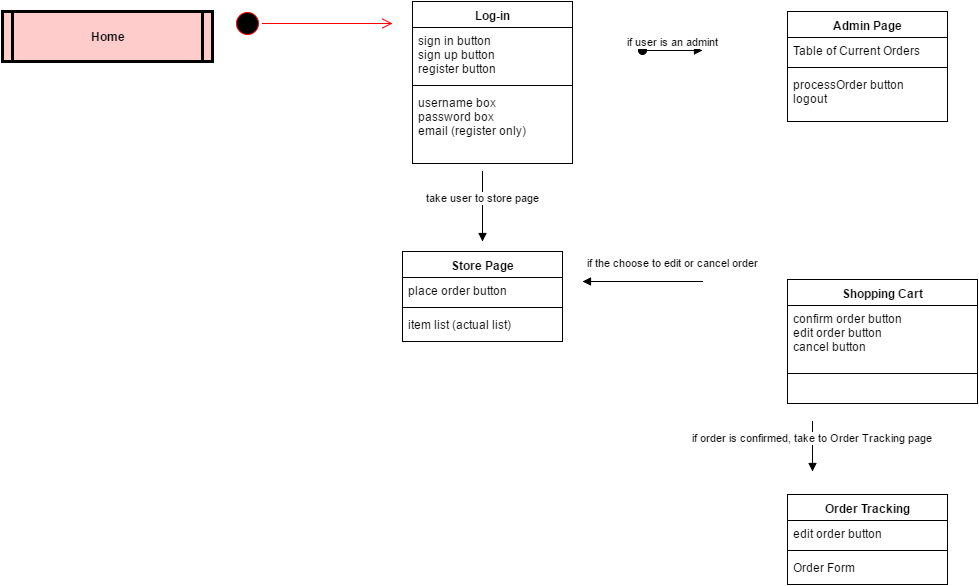

The diagram above was exported from draw.io. Its source (the exported page's mxGraphModel, read from the mxfile embedded in the PNG):
<mxGraphModel dx="2260" dy="780" grid="1" gridSize="10" guides="1" tooltips="1" connect="1" arrows="1" fold="1" page="1" pageScale="1" pageWidth="826" pageHeight="1169" background="#ffffff" math="0" shadow="0">
  <root>
    <mxCell id="0" style=";html=1;" />
    <mxCell id="1" style=";html=1;" parent="0" />
    <mxCell id="5" value="Home" style="shape=process;whiteSpace=wrap;align=center;verticalAlign=middle;size=0.0475;fontStyle=1;strokeWidth=3;fillColor=#FFCCCC;html=1;" vertex="1" parent="1">
      <mxGeometry x="-60" y="140" width="210" height="50" as="geometry" />
    </mxCell>
    <mxCell id="61042e1411a91cc2-97" value="Log-in" style="swimlane;html=1;fontStyle=1;align=center;verticalAlign=top;childLayout=stackLayout;horizontal=1;startSize=26;horizontalStack=0;resizeParent=1;resizeLast=0;collapsible=1;marginBottom=0;swimlaneFillColor=#ffffff;" vertex="1" parent="1">
      <mxGeometry x="350" y="130" width="160" height="162" as="geometry" />
    </mxCell>
    <mxCell id="61042e1411a91cc2-98" value="sign in button&lt;div&gt;sign up button&lt;/div&gt;&lt;div&gt;register button&lt;/div&gt;" style="text;html=1;strokeColor=none;fillColor=none;align=left;verticalAlign=top;spacingLeft=4;spacingRight=4;whiteSpace=wrap;overflow=hidden;rotatable=0;points=[[0,0.5],[1,0.5]];portConstraint=eastwest;" vertex="1" parent="61042e1411a91cc2-97">
      <mxGeometry y="26" width="160" height="54" as="geometry" />
    </mxCell>
    <mxCell id="61042e1411a91cc2-99" value="" style="line;html=1;strokeWidth=1;fillColor=none;align=left;verticalAlign=middle;spacingTop=-1;spacingLeft=3;spacingRight=3;rotatable=0;labelPosition=right;points=[];portConstraint=eastwest;" vertex="1" parent="61042e1411a91cc2-97">
      <mxGeometry y="80" width="160" height="8" as="geometry" />
    </mxCell>
    <mxCell id="61042e1411a91cc2-100" value="username box&lt;div&gt;password box&lt;/div&gt;&lt;div&gt;email (register only)&lt;/div&gt;" style="text;html=1;strokeColor=none;fillColor=none;align=left;verticalAlign=top;spacingLeft=4;spacingRight=4;whiteSpace=wrap;overflow=hidden;rotatable=0;points=[[0,0.5],[1,0.5]];portConstraint=eastwest;" vertex="1" parent="61042e1411a91cc2-97">
      <mxGeometry y="88" width="160" height="64" as="geometry" />
    </mxCell>
    <mxCell id="61042e1411a91cc2-105" value="Store Page" style="swimlane;html=1;fontStyle=1;align=center;verticalAlign=top;childLayout=stackLayout;horizontal=1;startSize=26;horizontalStack=0;resizeParent=1;resizeLast=0;collapsible=1;marginBottom=0;swimlaneFillColor=#ffffff;" vertex="1" parent="1">
      <mxGeometry x="340" y="380" width="160" height="90" as="geometry" />
    </mxCell>
    <mxCell id="61042e1411a91cc2-106" value="place order button" style="text;html=1;strokeColor=none;fillColor=none;align=left;verticalAlign=top;spacingLeft=4;spacingRight=4;whiteSpace=wrap;overflow=hidden;rotatable=0;points=[[0,0.5],[1,0.5]];portConstraint=eastwest;" vertex="1" parent="61042e1411a91cc2-105">
      <mxGeometry y="26" width="160" height="26" as="geometry" />
    </mxCell>
    <mxCell id="61042e1411a91cc2-107" value="" style="line;html=1;strokeWidth=1;fillColor=none;align=left;verticalAlign=middle;spacingTop=-1;spacingLeft=3;spacingRight=3;rotatable=0;labelPosition=right;points=[];portConstraint=eastwest;" vertex="1" parent="61042e1411a91cc2-105">
      <mxGeometry y="52" width="160" height="8" as="geometry" />
    </mxCell>
    <mxCell id="61042e1411a91cc2-108" value="item list (actual list)&lt;div&gt;&lt;br&gt;&lt;/div&gt;" style="text;html=1;strokeColor=none;fillColor=none;align=left;verticalAlign=top;spacingLeft=4;spacingRight=4;whiteSpace=wrap;overflow=hidden;rotatable=0;points=[[0,0.5],[1,0.5]];portConstraint=eastwest;" vertex="1" parent="61042e1411a91cc2-105">
      <mxGeometry y="60" width="160" height="26" as="geometry" />
    </mxCell>
    <mxCell id="61042e1411a91cc2-109" value="" style="ellipse;html=1;shape=startState;fillColor=#000000;strokeColor=#ff0000;" vertex="1" parent="1">
      <mxGeometry x="170" y="137" width="30" height="30" as="geometry" />
    </mxCell>
    <mxCell id="61042e1411a91cc2-110" value="" style="edgeStyle=orthogonalEdgeStyle;html=1;verticalAlign=bottom;endArrow=open;endSize=8;strokeColor=#ff0000;" edge="1" parent="1" source="61042e1411a91cc2-109">
      <mxGeometry relative="1" as="geometry">
        <mxPoint x="330" y="152" as="targetPoint" />
      </mxGeometry>
    </mxCell>
    <mxCell id="61042e1411a91cc2-117" value="take user to store page" style="html=1;verticalAlign=bottom;endArrow=block;" edge="1" parent="1">
      <mxGeometry width="80" relative="1" as="geometry">
        <mxPoint x="420" y="300" as="sourcePoint" />
        <mxPoint x="420" y="370" as="targetPoint" />
      </mxGeometry>
    </mxCell>
    <mxCell id="61042e1411a91cc2-118" value="Shopping Cart" style="swimlane;html=1;fontStyle=1;align=center;verticalAlign=top;childLayout=stackLayout;horizontal=1;startSize=26;horizontalStack=0;resizeParent=1;resizeLast=0;collapsible=1;marginBottom=0;swimlaneFillColor=#ffffff;" vertex="1" parent="1">
      <mxGeometry x="725" y="408" width="190" height="124" as="geometry" />
    </mxCell>
    <mxCell id="61042e1411a91cc2-119" value="confirm order button&lt;div&gt;edit order button&amp;nbsp;&lt;/div&gt;&lt;div&gt;cancel button&lt;/div&gt;" style="text;html=1;strokeColor=none;fillColor=none;align=left;verticalAlign=top;spacingLeft=4;spacingRight=4;whiteSpace=wrap;overflow=hidden;rotatable=0;points=[[0,0.5],[1,0.5]];portConstraint=eastwest;" vertex="1" parent="61042e1411a91cc2-118">
      <mxGeometry y="26" width="190" height="64" as="geometry" />
    </mxCell>
    <mxCell id="61042e1411a91cc2-120" value="" style="line;html=1;strokeWidth=1;fillColor=none;align=left;verticalAlign=middle;spacingTop=-1;spacingLeft=3;spacingRight=3;rotatable=0;labelPosition=right;points=[];portConstraint=eastwest;" vertex="1" parent="61042e1411a91cc2-118">
      <mxGeometry y="90" width="190" height="8" as="geometry" />
    </mxCell>
    <mxCell id="61042e1411a91cc2-122" value="if the choose to edit or cancel order" style="html=1;verticalAlign=bottom;endArrow=block;" edge="1" parent="1">
      <mxGeometry x="-0.5" y="-10" width="80" relative="1" as="geometry">
        <mxPoint x="640" y="410" as="sourcePoint" />
        <mxPoint x="520" y="410" as="targetPoint" />
        <mxPoint as="offset" />
      </mxGeometry>
    </mxCell>
    <mxCell id="61042e1411a91cc2-123" value="Order Tracking" style="swimlane;html=1;fontStyle=1;align=center;verticalAlign=top;childLayout=stackLayout;horizontal=1;startSize=26;horizontalStack=0;resizeParent=1;resizeLast=0;collapsible=1;marginBottom=0;swimlaneFillColor=#ffffff;" vertex="1" parent="1">
      <mxGeometry x="725" y="623" width="160" height="90" as="geometry" />
    </mxCell>
    <mxCell id="61042e1411a91cc2-124" value="edit order button" style="text;html=1;strokeColor=none;fillColor=none;align=left;verticalAlign=top;spacingLeft=4;spacingRight=4;whiteSpace=wrap;overflow=hidden;rotatable=0;points=[[0,0.5],[1,0.5]];portConstraint=eastwest;" vertex="1" parent="61042e1411a91cc2-123">
      <mxGeometry y="26" width="160" height="26" as="geometry" />
    </mxCell>
    <mxCell id="61042e1411a91cc2-125" value="" style="line;html=1;strokeWidth=1;fillColor=none;align=left;verticalAlign=middle;spacingTop=-1;spacingLeft=3;spacingRight=3;rotatable=0;labelPosition=right;points=[];portConstraint=eastwest;" vertex="1" parent="61042e1411a91cc2-123">
      <mxGeometry y="52" width="160" height="8" as="geometry" />
    </mxCell>
    <mxCell id="61042e1411a91cc2-126" value="Order Form" style="text;html=1;strokeColor=none;fillColor=none;align=left;verticalAlign=top;spacingLeft=4;spacingRight=4;whiteSpace=wrap;overflow=hidden;rotatable=0;points=[[0,0.5],[1,0.5]];portConstraint=eastwest;" vertex="1" parent="61042e1411a91cc2-123">
      <mxGeometry y="60" width="160" height="26" as="geometry" />
    </mxCell>
    <mxCell id="61042e1411a91cc2-127" value="if order is confirmed, take to Order Tracking page" style="html=1;verticalAlign=bottom;endArrow=block;" edge="1" parent="1">
      <mxGeometry width="80" relative="1" as="geometry">
        <mxPoint x="750" y="550" as="sourcePoint" />
        <mxPoint x="750" y="600" as="targetPoint" />
      </mxGeometry>
    </mxCell>
    <mxCell id="70f110d1dd27563e-5" value="Admin Page" style="swimlane;html=1;fontStyle=1;align=center;verticalAlign=top;childLayout=stackLayout;horizontal=1;startSize=26;horizontalStack=0;resizeParent=1;resizeLast=0;collapsible=1;marginBottom=0;swimlaneFillColor=#ffffff;" vertex="1" parent="1">
      <mxGeometry x="725" y="140" width="160" height="110" as="geometry" />
    </mxCell>
    <mxCell id="70f110d1dd27563e-6" value="Table of Current Orders" style="text;html=1;strokeColor=none;fillColor=none;align=left;verticalAlign=top;spacingLeft=4;spacingRight=4;whiteSpace=wrap;overflow=hidden;rotatable=0;points=[[0,0.5],[1,0.5]];portConstraint=eastwest;" vertex="1" parent="70f110d1dd27563e-5">
      <mxGeometry y="26" width="160" height="26" as="geometry" />
    </mxCell>
    <mxCell id="70f110d1dd27563e-7" value="" style="line;html=1;strokeWidth=1;fillColor=none;align=left;verticalAlign=middle;spacingTop=-1;spacingLeft=3;spacingRight=3;rotatable=0;labelPosition=right;points=[];portConstraint=eastwest;" vertex="1" parent="70f110d1dd27563e-5">
      <mxGeometry y="52" width="160" height="8" as="geometry" />
    </mxCell>
    <mxCell id="70f110d1dd27563e-8" value="processOrder button&lt;div&gt;logout&lt;/div&gt;" style="text;html=1;strokeColor=none;fillColor=none;align=left;verticalAlign=top;spacingLeft=4;spacingRight=4;whiteSpace=wrap;overflow=hidden;rotatable=0;points=[[0,0.5],[1,0.5]];portConstraint=eastwest;" vertex="1" parent="70f110d1dd27563e-5">
      <mxGeometry y="60" width="160" height="50" as="geometry" />
    </mxCell>
    <mxCell id="70f110d1dd27563e-9" value="if user is an admint" style="html=1;verticalAlign=bottom;startArrow=oval;startFill=1;endArrow=block;startSize=8;" edge="1" parent="1">
      <mxGeometry width="60" relative="1" as="geometry">
        <mxPoint x="580" y="179" as="sourcePoint" />
        <mxPoint x="640" y="179" as="targetPoint" />
      </mxGeometry>
    </mxCell>
  </root>
</mxGraphModel>